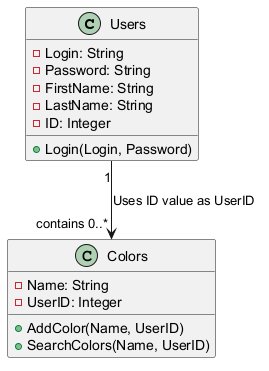

The diagram above was rendered by PlantUML. Its source (embedded in the PNG):
@startuml
Class Users{
    -Login: String
    -Password: String
    -FirstName: String
    -LastName: String
    -ID: Integer
    +Login(Login, Password)
}

Class Colors{
	-Name: String
    -UserID: Integer
    +AddColor(Name, UserID)
    +SearchColors(Name, UserID)
}
Users "1" --> "contains 0..*" Colors: Uses ID value as UserID
@enduml